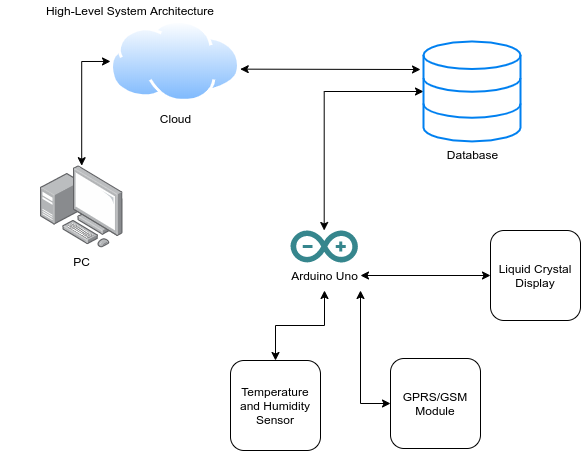

The diagram above was exported from draw.io. Its source (the exported page's mxGraphModel, read from the mxfile embedded in the PNG):
<mxGraphModel dx="927" dy="578" grid="1" gridSize="10" guides="1" tooltips="1" connect="1" arrows="1" fold="1" page="1" pageScale="1" pageWidth="850" pageHeight="1100" math="0" shadow="0">
  <root>
    <mxCell id="0" />
    <mxCell id="1" parent="0" />
    <mxCell id="tBakf5g6BTiXk9wChGgn-27" style="edgeStyle=orthogonalEdgeStyle;rounded=0;orthogonalLoop=1;jettySize=auto;html=1;entryX=0;entryY=0.5;entryDx=0;entryDy=0;startArrow=classic;startFill=1;" edge="1" parent="1" source="tBakf5g6BTiXk9wChGgn-2" target="tBakf5g6BTiXk9wChGgn-4">
      <mxGeometry relative="1" as="geometry" />
    </mxCell>
    <mxCell id="tBakf5g6BTiXk9wChGgn-2" value="PC&lt;br&gt;" style="points=[];aspect=fixed;html=1;align=center;shadow=0;dashed=0;image;image=img/lib/allied_telesis/computer_and_terminals/Personal_Computer_with_Server.svg;" vertex="1" parent="1">
      <mxGeometry x="130" y="185.2" width="82.4" height="82.4" as="geometry" />
    </mxCell>
    <mxCell id="tBakf5g6BTiXk9wChGgn-4" value="Cloud" style="aspect=fixed;perimeter=ellipsePerimeter;html=1;align=center;shadow=0;dashed=0;spacingTop=3;image;image=img/lib/active_directory/internet_cloud.svg;" vertex="1" parent="1">
      <mxGeometry x="200" y="40" width="130" height="81.9" as="geometry" />
    </mxCell>
    <mxCell id="tBakf5g6BTiXk9wChGgn-5" value="Arduino Uno" style="dashed=0;outlineConnect=0;html=1;align=center;labelPosition=center;verticalLabelPosition=bottom;verticalAlign=top;shape=mxgraph.weblogos.arduino;fillColor=#36868D;strokeColor=none" vertex="1" parent="1">
      <mxGeometry x="379.99999999999994" y="250.00000000000003" width="67.4" height="32" as="geometry" />
    </mxCell>
    <mxCell id="tBakf5g6BTiXk9wChGgn-17" style="edgeStyle=orthogonalEdgeStyle;rounded=0;orthogonalLoop=1;jettySize=auto;html=1;exitX=0.5;exitY=0;exitDx=0;exitDy=0;startArrow=classic;startFill=1;" edge="1" parent="1" source="tBakf5g6BTiXk9wChGgn-7">
      <mxGeometry relative="1" as="geometry">
        <mxPoint x="414" y="310" as="targetPoint" />
      </mxGeometry>
    </mxCell>
    <mxCell id="tBakf5g6BTiXk9wChGgn-7" value="Temperature and Humidity Sensor" style="whiteSpace=wrap;html=1;aspect=fixed;rounded=1;align=center;" vertex="1" parent="1">
      <mxGeometry x="320" y="380" width="90" height="90" as="geometry" />
    </mxCell>
    <mxCell id="tBakf5g6BTiXk9wChGgn-18" style="edgeStyle=orthogonalEdgeStyle;rounded=0;orthogonalLoop=1;jettySize=auto;html=1;startArrow=classic;startFill=1;" edge="1" parent="1" source="tBakf5g6BTiXk9wChGgn-9">
      <mxGeometry relative="1" as="geometry">
        <mxPoint x="450" y="310" as="targetPoint" />
      </mxGeometry>
    </mxCell>
    <mxCell id="tBakf5g6BTiXk9wChGgn-9" value="GPRS/GSM Module" style="whiteSpace=wrap;html=1;aspect=fixed;rounded=1;align=center;" vertex="1" parent="1">
      <mxGeometry x="480" y="378" width="90" height="90" as="geometry" />
    </mxCell>
    <mxCell id="tBakf5g6BTiXk9wChGgn-19" style="edgeStyle=orthogonalEdgeStyle;rounded=0;orthogonalLoop=1;jettySize=auto;html=1;exitX=0;exitY=0.5;exitDx=0;exitDy=0;startArrow=classic;startFill=1;" edge="1" parent="1" source="tBakf5g6BTiXk9wChGgn-10">
      <mxGeometry relative="1" as="geometry">
        <mxPoint x="450" y="295" as="targetPoint" />
      </mxGeometry>
    </mxCell>
    <mxCell id="tBakf5g6BTiXk9wChGgn-10" value="Liquid Crystal Display" style="whiteSpace=wrap;html=1;aspect=fixed;rounded=1;align=center;" vertex="1" parent="1">
      <mxGeometry x="580" y="250" width="90" height="90" as="geometry" />
    </mxCell>
    <mxCell id="tBakf5g6BTiXk9wChGgn-20" style="edgeStyle=orthogonalEdgeStyle;rounded=0;orthogonalLoop=1;jettySize=auto;html=1;startArrow=classic;startFill=1;" edge="1" parent="1" source="tBakf5g6BTiXk9wChGgn-14" target="tBakf5g6BTiXk9wChGgn-5">
      <mxGeometry relative="1" as="geometry" />
    </mxCell>
    <mxCell id="tBakf5g6BTiXk9wChGgn-14" value="Database" style="html=1;verticalLabelPosition=bottom;align=center;labelBackgroundColor=#ffffff;verticalAlign=top;strokeWidth=2;strokeColor=#0080F0;shadow=0;dashed=0;shape=mxgraph.ios7.icons.data;rounded=1;fillColor=#ffffff;" vertex="1" parent="1">
      <mxGeometry x="513" y="60.95" width="97" height="100" as="geometry" />
    </mxCell>
    <mxCell id="tBakf5g6BTiXk9wChGgn-25" value="" style="endArrow=classic;startArrow=classic;html=1;exitX=0.998;exitY=0.594;exitDx=0;exitDy=0;exitPerimeter=0;" edge="1" parent="1" source="tBakf5g6BTiXk9wChGgn-4">
      <mxGeometry width="50" height="50" relative="1" as="geometry">
        <mxPoint x="340" y="89" as="sourcePoint" />
        <mxPoint x="510" y="89" as="targetPoint" />
      </mxGeometry>
    </mxCell>
    <mxCell id="tBakf5g6BTiXk9wChGgn-28" value="High-Level System Architecture" style="text;html=1;strokeColor=none;fillColor=none;align=center;verticalAlign=middle;whiteSpace=wrap;rounded=0;" vertex="1" parent="1">
      <mxGeometry x="90" y="20" width="260" height="20" as="geometry" />
    </mxCell>
  </root>
</mxGraphModel>